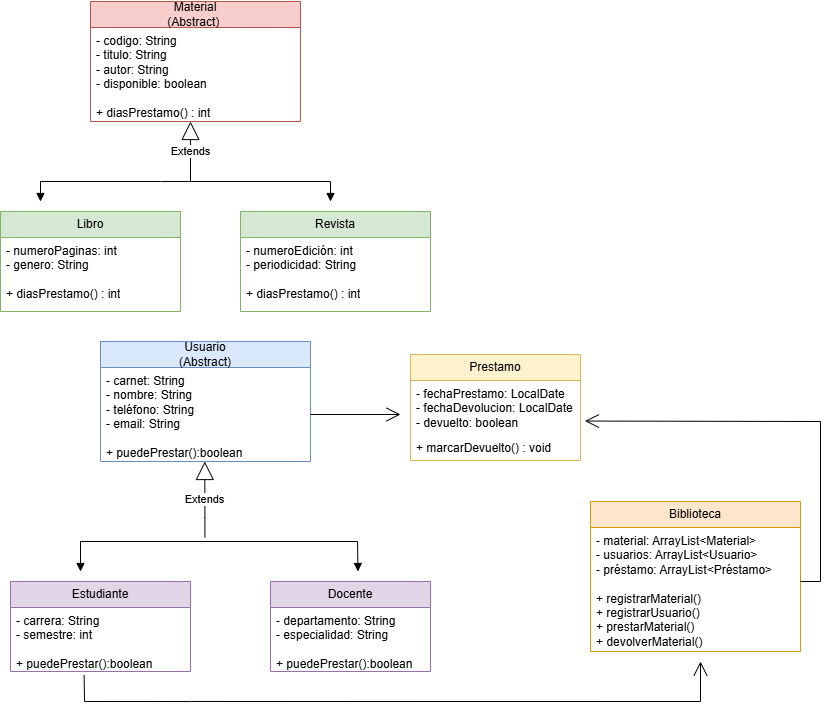

The diagram above was exported from draw.io. Its source (the exported page's mxGraphModel, read from the mxfile embedded in the PNG):
<mxGraphModel dx="981" dy="568" grid="1" gridSize="10" guides="1" tooltips="1" connect="1" arrows="1" fold="1" page="1" pageScale="1" pageWidth="1169" pageHeight="827" math="0" shadow="0">
  <root>
    <mxCell id="0" />
    <mxCell id="1" parent="0" />
    <mxCell id="m27quqQZ2nGJAkC8a8_r-1" parent="1" style="swimlane;fontStyle=0;childLayout=stackLayout;horizontal=1;startSize=26;horizontalStack=0;resizeParent=1;resizeParentMax=0;resizeLast=0;collapsible=1;marginBottom=0;whiteSpace=wrap;html=1;fillColor=#f8cecc;strokeColor=#b85450;" value="Material&lt;div&gt;(Abstract)&amp;nbsp;&lt;/div&gt;" vertex="1">
      <mxGeometry height="120" width="210" x="150" y="60" as="geometry">
        <mxRectangle height="40" width="100" x="340" y="230" as="alternateBounds" />
      </mxGeometry>
    </mxCell>
    <mxCell id="m27quqQZ2nGJAkC8a8_r-2" parent="m27quqQZ2nGJAkC8a8_r-1" style="text;strokeColor=none;fillColor=none;align=left;verticalAlign=top;spacingLeft=4;spacingRight=4;overflow=hidden;rotatable=0;points=[[0,0.5],[1,0.5]];portConstraint=eastwest;whiteSpace=wrap;html=1;" value="- codigo: String&lt;div&gt;- titulo: String&lt;/div&gt;&lt;div&gt;- autor: String&lt;/div&gt;&lt;div&gt;- disponible: boolean&lt;/div&gt;&lt;div&gt;&lt;br&gt;&lt;/div&gt;&lt;div&gt;+ diasPrestamo() : int&lt;/div&gt;" vertex="1">
      <mxGeometry height="94" width="210" y="26" as="geometry" />
    </mxCell>
    <mxCell id="m27quqQZ2nGJAkC8a8_r-3" parent="1" style="swimlane;fontStyle=0;childLayout=stackLayout;horizontal=1;startSize=26;fillColor=#d5e8d4;horizontalStack=0;resizeParent=1;resizeParentMax=0;resizeLast=0;collapsible=1;marginBottom=0;whiteSpace=wrap;html=1;strokeColor=#82b366;" value="Libro" vertex="1">
      <mxGeometry height="100" width="180" x="60" y="270" as="geometry" />
    </mxCell>
    <mxCell id="m27quqQZ2nGJAkC8a8_r-4" parent="m27quqQZ2nGJAkC8a8_r-3" style="text;strokeColor=none;fillColor=none;align=left;verticalAlign=top;spacingLeft=4;spacingRight=4;overflow=hidden;rotatable=0;points=[[0,0.5],[1,0.5]];portConstraint=eastwest;whiteSpace=wrap;html=1;" value="- numeroPaginas: int&amp;nbsp;&lt;div&gt;- genero: String&lt;/div&gt;&lt;div&gt;&lt;br&gt;&lt;/div&gt;&lt;div&gt;+ diasPrestamo() : int&lt;br&gt;&lt;div&gt;&lt;br&gt;&lt;/div&gt;&lt;/div&gt;" vertex="1">
      <mxGeometry height="74" width="180" y="26" as="geometry" />
    </mxCell>
    <mxCell id="m27quqQZ2nGJAkC8a8_r-5" parent="1" style="swimlane;fontStyle=0;childLayout=stackLayout;horizontal=1;startSize=26;fillColor=#d5e8d4;horizontalStack=0;resizeParent=1;resizeParentMax=0;resizeLast=0;collapsible=1;marginBottom=0;whiteSpace=wrap;html=1;strokeColor=#82b366;" value="Revista" vertex="1">
      <mxGeometry height="100" width="190" x="300" y="270" as="geometry" />
    </mxCell>
    <mxCell id="m27quqQZ2nGJAkC8a8_r-6" parent="m27quqQZ2nGJAkC8a8_r-5" style="text;strokeColor=none;fillColor=none;align=left;verticalAlign=top;spacingLeft=4;spacingRight=4;overflow=hidden;rotatable=0;points=[[0,0.5],[1,0.5]];portConstraint=eastwest;whiteSpace=wrap;html=1;" value="- numeroEdición: int&amp;nbsp;&lt;div&gt;- periodicidad: String&lt;/div&gt;&lt;div&gt;&lt;br&gt;&lt;/div&gt;&lt;div&gt;+ diasPrestamo() : int&lt;/div&gt;" vertex="1">
      <mxGeometry height="74" width="190" y="26" as="geometry" />
    </mxCell>
    <mxCell id="m27quqQZ2nGJAkC8a8_r-7" edge="1" parent="1" style="endArrow=block;endSize=16;endFill=0;html=1;rounded=0;" value="Extends">
      <mxGeometry relative="1" width="160" as="geometry">
        <mxPoint x="250" y="240" as="sourcePoint" />
        <mxPoint x="250" y="180" as="targetPoint" />
      </mxGeometry>
    </mxCell>
    <mxCell id="m27quqQZ2nGJAkC8a8_r-8" edge="1" parent="1" style="endArrow=block;startArrow=block;endFill=1;startFill=1;html=1;rounded=0;" value="">
      <mxGeometry relative="1" width="160" as="geometry">
        <Array as="points">
          <mxPoint x="100" y="240" />
          <mxPoint x="220" y="240" />
          <mxPoint x="390" y="240" />
        </Array>
        <mxPoint x="100" y="260" as="sourcePoint" />
        <mxPoint x="390" y="260" as="targetPoint" />
      </mxGeometry>
    </mxCell>
    <mxCell id="m27quqQZ2nGJAkC8a8_r-9" parent="1" style="swimlane;fontStyle=0;childLayout=stackLayout;horizontal=1;startSize=26;horizontalStack=0;resizeParent=1;resizeParentMax=0;resizeLast=0;collapsible=1;marginBottom=0;whiteSpace=wrap;html=1;fillColor=#dae8fc;strokeColor=#6c8ebf;" value="Usuario&lt;div&gt;(Abstract)&lt;/div&gt;" vertex="1">
      <mxGeometry height="120" width="210" x="160" y="400" as="geometry">
        <mxRectangle height="40" width="100" x="340" y="230" as="alternateBounds" />
      </mxGeometry>
    </mxCell>
    <mxCell id="m27quqQZ2nGJAkC8a8_r-10" parent="m27quqQZ2nGJAkC8a8_r-9" style="text;align=left;verticalAlign=top;spacingLeft=4;spacingRight=4;overflow=hidden;rotatable=0;points=[[0,0.5],[1,0.5]];portConstraint=eastwest;whiteSpace=wrap;html=1;" value="- carnet: String&lt;div&gt;- nombre: String&lt;/div&gt;&lt;div&gt;- teléfono: String&lt;/div&gt;&lt;div&gt;- email: String&lt;/div&gt;&lt;div&gt;&lt;br&gt;&lt;/div&gt;&lt;div&gt;+ puedePrestar():boolean&lt;/div&gt;" vertex="1">
      <mxGeometry height="94" width="210" y="26" as="geometry" />
    </mxCell>
    <mxCell id="m27quqQZ2nGJAkC8a8_r-11" parent="1" style="swimlane;fontStyle=0;childLayout=stackLayout;horizontal=1;startSize=26;fillColor=#e1d5e7;horizontalStack=0;resizeParent=1;resizeParentMax=0;resizeLast=0;collapsible=1;marginBottom=0;whiteSpace=wrap;html=1;strokeColor=#9673a6;" value="Estudiante" vertex="1">
      <mxGeometry height="90" width="180" x="70" y="640" as="geometry" />
    </mxCell>
    <mxCell id="m27quqQZ2nGJAkC8a8_r-12" parent="m27quqQZ2nGJAkC8a8_r-11" style="text;strokeColor=none;fillColor=none;align=left;verticalAlign=top;spacingLeft=4;spacingRight=4;overflow=hidden;rotatable=0;points=[[0,0.5],[1,0.5]];portConstraint=eastwest;whiteSpace=wrap;html=1;" value="&lt;div&gt;&lt;div&gt;- carrera: String&lt;/div&gt;&lt;/div&gt;&lt;div&gt;- semestre: int&amp;nbsp;&lt;/div&gt;&lt;div&gt;&lt;br&gt;&lt;/div&gt;&lt;div&gt;+ puedePrestar():boolean&lt;/div&gt;" vertex="1">
      <mxGeometry height="64" width="180" y="26" as="geometry" />
    </mxCell>
    <mxCell id="m27quqQZ2nGJAkC8a8_r-13" parent="1" style="swimlane;fontStyle=0;childLayout=stackLayout;horizontal=1;startSize=26;fillColor=#e1d5e7;horizontalStack=0;resizeParent=1;resizeParentMax=0;resizeLast=0;collapsible=1;marginBottom=0;whiteSpace=wrap;html=1;strokeColor=#9673a6;" value="Docente" vertex="1">
      <mxGeometry height="90" width="160" x="330" y="640" as="geometry" />
    </mxCell>
    <mxCell id="m27quqQZ2nGJAkC8a8_r-14" parent="m27quqQZ2nGJAkC8a8_r-13" style="text;strokeColor=none;fillColor=none;align=left;verticalAlign=top;spacingLeft=4;spacingRight=4;overflow=hidden;rotatable=0;points=[[0,0.5],[1,0.5]];portConstraint=eastwest;whiteSpace=wrap;html=1;" value="&lt;div&gt;&lt;div&gt;- departamento: String&lt;/div&gt;&lt;/div&gt;&lt;div&gt;- especialidad: String&lt;/div&gt;&lt;div&gt;&lt;br&gt;&lt;/div&gt;&lt;div&gt;+ puedePrestar():boolean&lt;/div&gt;" vertex="1">
      <mxGeometry height="64" width="160" y="26" as="geometry" />
    </mxCell>
    <mxCell id="m27quqQZ2nGJAkC8a8_r-15" edge="1" parent="1" style="endArrow=block;endSize=16;endFill=0;html=1;rounded=0;entryX=0.409;entryY=1.044;entryDx=0;entryDy=0;entryPerimeter=0;" value="Extends">
      <mxGeometry relative="1" width="160" as="geometry">
        <Array as="points">
          <mxPoint x="264.4" y="575.86" />
        </Array>
        <mxPoint x="264.4" y="595.86" as="sourcePoint" />
        <mxPoint x="264.2900000000001" y="519.996" as="targetPoint" />
      </mxGeometry>
    </mxCell>
    <mxCell id="m27quqQZ2nGJAkC8a8_r-16" edge="1" parent="1" style="endArrow=block;startArrow=block;endFill=1;startFill=1;html=1;rounded=0;entryX=0.5;entryY=0;entryDx=0;entryDy=0;" value="">
      <mxGeometry relative="1" width="160" as="geometry">
        <Array as="points">
          <mxPoint x="140" y="600" />
          <mxPoint x="417" y="600" />
        </Array>
        <mxPoint x="140" y="630" as="sourcePoint" />
        <mxPoint x="417.4999999999998" y="630.0000000000002" as="targetPoint" />
      </mxGeometry>
    </mxCell>
    <mxCell id="m27quqQZ2nGJAkC8a8_r-17" parent="1" style="swimlane;fontStyle=0;childLayout=stackLayout;horizontal=1;startSize=26;fillColor=#ffe6cc;horizontalStack=0;resizeParent=1;resizeParentMax=0;resizeLast=0;collapsible=1;marginBottom=0;whiteSpace=wrap;html=1;strokeColor=#d79b00;" value="Biblioteca" vertex="1">
      <mxGeometry height="150" width="210" x="650" y="560" as="geometry" />
    </mxCell>
    <mxCell id="m27quqQZ2nGJAkC8a8_r-23" edge="1" parent="m27quqQZ2nGJAkC8a8_r-17" source="m27quqQZ2nGJAkC8a8_r-12" style="endArrow=open;endFill=1;endSize=12;html=1;rounded=0;exitX=0.409;exitY=1.055;exitDx=0;exitDy=0;exitPerimeter=0;" value="">
      <mxGeometry relative="1" width="160" as="geometry">
        <Array as="points">
          <mxPoint x="-506" y="200" />
          <mxPoint x="-399.91999999999996" y="199.97000000000003" />
          <mxPoint x="110" y="200" />
        </Array>
        <mxPoint x="-539.9999999999999" y="172.97800000000007" as="sourcePoint" />
        <mxPoint x="110" y="160" as="targetPoint" />
      </mxGeometry>
    </mxCell>
    <mxCell id="m27quqQZ2nGJAkC8a8_r-18" parent="m27quqQZ2nGJAkC8a8_r-17" style="text;strokeColor=none;fillColor=none;align=left;verticalAlign=top;spacingLeft=4;spacingRight=4;overflow=hidden;rotatable=0;points=[[0,0.5],[1,0.5]];portConstraint=eastwest;whiteSpace=wrap;html=1;" value="- material: ArrayList&amp;lt;Material&amp;gt;&lt;span style=&quot;background-color: transparent; color: light-dark(rgb(0, 0, 0), rgb(255, 255, 255));&quot;&gt;&amp;nbsp;&lt;/span&gt;&lt;div&gt;&lt;div&gt;- usuarios: ArrayList&amp;lt;Usuario&amp;gt;&lt;/div&gt;&lt;div&gt;- préstamo: ArrayList&amp;lt;Préstamo&amp;gt;&lt;/div&gt;&lt;/div&gt;&lt;div&gt;&lt;br&gt;&lt;/div&gt;&lt;div&gt;+ registrarMaterial()&amp;nbsp;&lt;br&gt;+ registrarUsuario()&amp;nbsp;&lt;br&gt;+ prestarMaterial()&amp;nbsp;&lt;br&gt;+ devolverMaterial()&amp;nbsp;&lt;/div&gt;" vertex="1">
      <mxGeometry height="124" width="210" y="26" as="geometry" />
    </mxCell>
    <mxCell id="m27quqQZ2nGJAkC8a8_r-19" parent="1" style="swimlane;fontStyle=0;childLayout=stackLayout;horizontal=1;startSize=26;fillColor=#fff2cc;horizontalStack=0;resizeParent=1;resizeParentMax=0;resizeLast=0;collapsible=1;marginBottom=0;whiteSpace=wrap;html=1;strokeColor=#d6b656;" value="Prestamo" vertex="1">
      <mxGeometry height="106" width="170" x="470" y="413" as="geometry" />
    </mxCell>
    <mxCell id="m27quqQZ2nGJAkC8a8_r-20" parent="m27quqQZ2nGJAkC8a8_r-19" style="text;strokeColor=none;fillColor=none;align=left;verticalAlign=top;spacingLeft=4;spacingRight=4;overflow=hidden;rotatable=0;points=[[0,0.5],[1,0.5]];portConstraint=eastwest;whiteSpace=wrap;html=1;" value="- fechaPrestamo: LocalDate&lt;div&gt;- fechaDevolucion: LocalDate&lt;/div&gt;&lt;div&gt;- devuelto: boolean&lt;/div&gt;" vertex="1">
      <mxGeometry height="54" width="170" y="26" as="geometry" />
    </mxCell>
    <mxCell id="m27quqQZ2nGJAkC8a8_r-21" parent="m27quqQZ2nGJAkC8a8_r-19" style="text;strokeColor=none;fillColor=none;align=left;verticalAlign=top;spacingLeft=4;spacingRight=4;overflow=hidden;rotatable=0;points=[[0,0.5],[1,0.5]];portConstraint=eastwest;whiteSpace=wrap;html=1;" value="+ marcarDevuelto() : void" vertex="1">
      <mxGeometry height="26" width="170" y="80" as="geometry" />
    </mxCell>
    <mxCell id="m27quqQZ2nGJAkC8a8_r-22" edge="1" parent="1" style="endArrow=open;endFill=1;endSize=12;html=1;rounded=0;" value="">
      <mxGeometry relative="1" width="160" as="geometry">
        <Array as="points" />
        <mxPoint x="370" y="473" as="sourcePoint" />
        <mxPoint x="460" y="473" as="targetPoint" />
      </mxGeometry>
    </mxCell>
    <mxCell id="m27quqQZ2nGJAkC8a8_r-24" edge="1" parent="1" style="endArrow=open;endFill=1;endSize=12;html=1;rounded=0;entryX=1.026;entryY=0.751;entryDx=0;entryDy=0;entryPerimeter=0;" target="m27quqQZ2nGJAkC8a8_r-20" value="">
      <mxGeometry relative="1" width="160" as="geometry">
        <Array as="points">
          <mxPoint x="880" y="640" />
          <mxPoint x="880" y="480" />
        </Array>
        <mxPoint x="860" y="640" as="sourcePoint" />
        <mxPoint x="660" y="480" as="targetPoint" />
      </mxGeometry>
    </mxCell>
  </root>
</mxGraphModel>